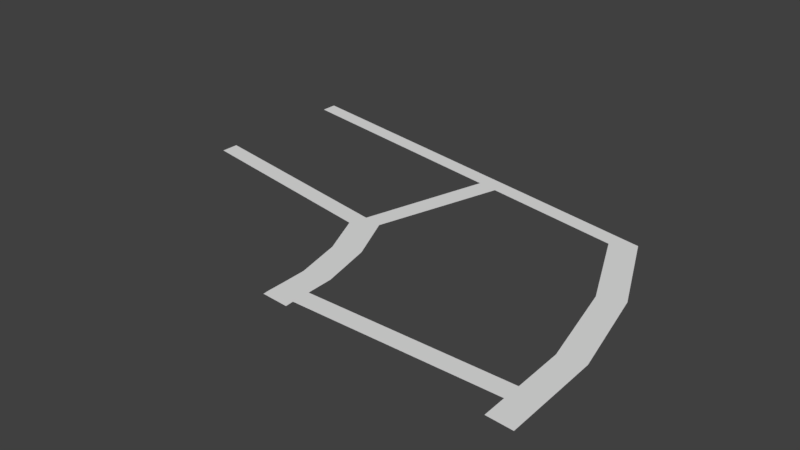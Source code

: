 # Source: floorcircle.blend  (saved by Blender 2.79.0; exported with 4.5.12 LTS)
import bpy
from mathutils import Matrix  # noqa: F401  (used for matrix-valued properties, if any)

bpy.ops.wm.read_factory_settings(use_empty=True)
scene = bpy.context.scene
scene.name = 'Scene'

# ---- collections
col_collection_1 = bpy.data.collections.new('Collection 1'); scene.collection.children.link(col_collection_1)

# ---- world
world_world = bpy.data.worlds.new('World'); scene.world = world_world
world_world.color = (0.05088, 0.05088, 0.05088)
world_world.use_sun_shadow = False
world_world.sun_shadow_jitter_overblur = 0.0
world_world.cycles.sampling_method = 'MANUAL'

# ---- meshes
me_circle = bpy.data.meshes.new('Circle')
me_circle.from_pydata([(4.292, 2.451, 0.0), (4.688, 1.566, 0.0), (4.904, 0.6217, 0.0), (4.931, -0.3469, 0.0), (0.0, 3.241, 0.0), (0.0, 3.415, 0.0), (5.195, -0.3654, 0.0), (5.166, 0.655, 0.0), (4.939, 1.65, 0.0), (4.522, 2.582, 0.0), (4.641, 0.5885, 0.0), (4.667, -0.3283, 0.0), (4.063, 2.32, 0.0), (0.0, 3.068, 0.0), (4.437, 1.483, 0.0), (7.927, 4.526, 0.0), (8.658, 2.893, 0.0), (9.056, 1.148, 0.0), (9.106, -0.6406, 0.0), (0.0, 5.986, 0.0), (0.0, 6.306, 0.0), (9.593, -0.6749, 0.0), (9.54, 1.21, 0.0), (9.121, 3.048, 0.0), (8.351, 4.768, 0.0), (5.18, 0.1448, 0.0), (4.917, 0.1374, 0.0), (4.847, 5.093, 0.0), (5.301, 5.331, -2.888e-13), (5.016, 5.062, 0.0), (4.654, 0.1301, 0.0), (5.185, -0.2064, 0.0), (4.658, -0.2055, 0.0), (4.921, -0.206, 0.0), (9.088, 0.1722, 9.209e-13), (9.092, -0.179, 9.209e-13), (4.34, 2.618, -1.763e-14), (4.16, 2.651, -1.763e-14), (5.239, 5.021, 0.0), (4.113, 2.484, 0.0), (4.917, 5.401, 0.0), (4.919, -0.03427, 0.0), (5.182, -0.03081, 0.0), (4.656, -0.03774, 0.0), (9.09, -0.003422, 9.209e-13), (9.569, 0.1935, 0.0), (9.58, -0.2072, 0.0), (9.574, -0.006876, 0.0)], [], [(14, 10, 2, 1), (12, 14, 1, 0), (32, 11, 3, 33), (5, 4, 39, 37), (4, 13, 12, 39), (1, 2, 7, 8), (0, 1, 8, 9), (33, 3, 6, 31), (2, 26, 25, 7), (36, 37, 39, 0), (10, 30, 26, 2), (20, 19, 27, 40), (0, 39, 12), (16, 17, 22, 23), (15, 16, 23, 24), (35, 18, 21, 46), (41, 33, 31, 42), (43, 32, 33, 41), (42, 31, 35, 44), (28, 40, 29), (36, 29, 27, 37), (9, 38, 29, 36), (28, 29, 38), (9, 36, 0), (28, 38, 15, 24), (29, 40, 27), (25, 42, 44, 34), (30, 43, 41, 26), (26, 41, 42, 25), (17, 34, 45, 22), (44, 35, 46, 47), (34, 44, 47, 45)])
_uv = me_circle.uv_layers.new(name='UVMap')
_uv.uv.foreach_set('vector', [0.3715, 0.3151, 0.427, 0.3023, 0.4323, 0.3179, 0.3736, 0.3314, 0.3026, 0.3208, 0.3715, 0.3151, 0.3736, 0.3314, 0.3134, 0.3332, 0.4719, 0.2818, 0.479, 0.279, 0.4872, 0.2932, 0.479, 0.2965, 0.006584, 0.342, 0.006766, 0.328, 0.2899, 0.3364, 0.2906, 0.3472, 0.006766, 0.328, 0.006374, 0.3205, 0.3026, 0.3208, 0.2899, 0.3364, 0.3736, 0.3314, 0.4323, 0.3179, 0.4375, 0.3335, 0.3757, 0.3477, 0.3134, 0.3332, 0.3736, 0.3314, 0.3757, 0.3477, 0.3242, 0.3456, 0.479, 0.2965, 0.4872, 0.2932, 0.4954, 0.3075, 0.485, 0.3096, 0.4323, 0.3179, 0.4597, 0.3056, 0.4653, 0.3188, 0.4375, 0.3335, 0.302, 0.3474, 0.2906, 0.3472, 0.2899, 0.3364, 0.3134, 0.3332, 0.427, 0.3023, 0.453, 0.2906, 0.4597, 0.3056, 0.4323, 0.3179, 0.006065, 0.5161, 0.006137, 0.4971, 0.3013, 0.5045, 0.3017, 0.5241, 0.3134, 0.3332, 0.2899, 0.3364, 0.3026, 0.3208, 0.6235, 0.5111, 0.7344, 0.5038, 0.7394, 0.5338, 0.6225, 0.5415, 0.5132, 0.4967, 0.6235, 0.5111, 0.6225, 0.5415, 0.5063, 0.5262, 0.8141, 0.4824, 0.8418, 0.475, 0.8525, 0.5034, 0.8245, 0.5109, 0.4694, 0.301, 0.479, 0.2965, 0.485, 0.3096, 0.4751, 0.3142, 0.4625, 0.2862, 0.4719, 0.2818, 0.479, 0.2965, 0.4694, 0.301, 0.4751, 0.3142, 0.485, 0.3096, 0.7297, 0.3064, 0.7294, 0.3173, 0.3259, 0.5247, 0.3017, 0.5241, 0.312, 0.5048, 0.302, 0.3474, 0.312, 0.5048, 0.3013, 0.5045, 0.2906, 0.3472, 0.3242, 0.3456, 0.3261, 0.5051, 0.312, 0.5048, 0.302, 0.3474, 0.3259, 0.5247, 0.312, 0.5048, 0.3261, 0.5051, 0.3242, 0.3456, 0.302, 0.3474, 0.3134, 0.3332, 0.3259, 0.5247, 0.3261, 0.5051, 0.5132, 0.4967, 0.5063, 0.5262, 0.312, 0.5048, 0.3017, 0.5241, 0.3013, 0.5045, 0.4653, 0.3188, 0.4751, 0.3142, 0.7294, 0.3173, 0.7291, 0.3282, 0.453, 0.2906, 0.4625, 0.2862, 0.4694, 0.301, 0.4597, 0.3056, 0.4597, 0.3056, 0.4694, 0.301, 0.4751, 0.3142, 0.4653, 0.3188, 0.7344, 0.5038, 0.7931, 0.4884, 0.8004, 0.5174, 0.7394, 0.5338, 0.8036, 0.4854, 0.8141, 0.4824, 0.8245, 0.5109, 0.8124, 0.5142, 0.7931, 0.4884, 0.8036, 0.4854, 0.8124, 0.5142, 0.8004, 0.5174])
me_circle.use_remesh_preserve_volume = False
me_circle.use_remesh_preserve_attributes = False
me_circle.use_mirror_vertex_groups = False
me_circle.update()
arm_armature = bpy.data.armatures.new('Armature')  # bones are not reproduced

# ---- objects
ob_armature = bpy.data.objects.new('Armature', arm_armature)
ob_circle = bpy.data.objects.new('Circle', me_circle)
ob_empty = bpy.data.objects.new('Empty', None)

# ---- transforms, parenting, visibility, modifiers, constraints
ob_armature.location = (0.0, 0.0, 0.0)
ob_armature.lineart.crease_threshold = 0.0
ob_circle.parent = ob_armature
ob_circle.location = (0.0, 0.0, 0.0)
ob_circle.lineart.crease_threshold = 0.0
_vg = ob_circle.vertex_groups.new(name='Bone')
for _i, _w in zip([0, 1, 2, 3, 4, 5, 6, 7, 8, 9, 10, 11, 12, 13, 14, 15, 16, 17, 18, 19, 20, 21, 22, 23, 24, 25, 26, 27, 28, 29, 30, 31, 32, 33, 34, 35, 36, 37, 38, 39, 40, 41, 42, 43, 44, 45, 46, 47], [1.0, 1.0, 1.0, 1.0, 1.0, 1.0, 1.0, 1.0, 1.0, 1.0, 1.0, 1.0, 1.0, 1.0, 1.0, 1.0, 1.0, 1.0, 1.0, 1.0, 1.0, 1.0, 1.0, 1.0, 1.0, 1.0, 1.0, 1.0, 1.0, 1.0, 1.0, 1.0, 1.0, 1.0, 1.0, 1.0, 1.0, 1.0, 1.0, 1.0, 1.0, 1.0, 1.0, 1.0, 1.0, 1.0, 1.0, 1.0]): _vg.add([_i], _w, 'REPLACE')
_m = ob_circle.modifiers.new('Armature', 'ARMATURE')
_m.object = ob_armature
ob_empty.location = (0.0, 0.0, 0.0)
ob_empty.rotation_euler = (0.0, -0.0, 0.7854)
ob_empty.empty_image_offset = (0.0, 0.0)
ob_empty.lineart.crease_threshold = 0.0

# ---- collection membership
col_collection_1.objects.link(ob_armature)
col_collection_1.objects.link(ob_circle)
col_collection_1.objects.link(ob_empty)

# ---- scene / render settings (as saved in the file)
scene.frame_start = 1; scene.frame_end = 250; scene.frame_set(1)
scene.render.engine = 'BLENDER_EEVEE_NEXT'
scene.render.resolution_percentage = 50
scene.render.dither_intensity = 0.0
scene.cycles.use_denoising = False
scene.cycles.samples = 128
scene.cycles.sampling_pattern = 'TABULATED_SOBOL'
scene.cycles.use_adaptive_sampling = False
scene.cycles.use_light_tree = False
scene.cycles.blur_glossy = 0.0
scene.cycles.sample_clamp_indirect = 0.0
scene.view_settings.view_transform = 'Standard'
bpy.context.view_layer.update()

# ---- added for rendering (the .blend has no active camera and no usable light): camera, sun
cam_auto = bpy.data.cameras.new('AutoCamera')
cam_auto.lens = 50.0
cam_auto.sensor_width = 36.0
cam_auto.clip_end = 1000.0
ob_auto_camera = bpy.data.objects.new('AutoCamera', cam_auto)
scene.collection.objects.link(ob_auto_camera)
ob_auto_camera.location = (15.7735, -10.3568, 8.78161)
ob_auto_camera.rotation_euler = (1.09748, -7.21219e-08, 0.694738)
scene.camera = ob_auto_camera
light_auto_sun = bpy.data.lights.new('AutoSun', 'SUN')
light_auto_sun.energy = 3.0
light_auto_sun.angle = 0.0523599
ob_auto_sun = bpy.data.objects.new('AutoSun', light_auto_sun)
scene.collection.objects.link(ob_auto_sun)
ob_auto_sun.rotation_euler = (0.872665, 0.174533, 0.523599)
bpy.context.view_layer.update()
